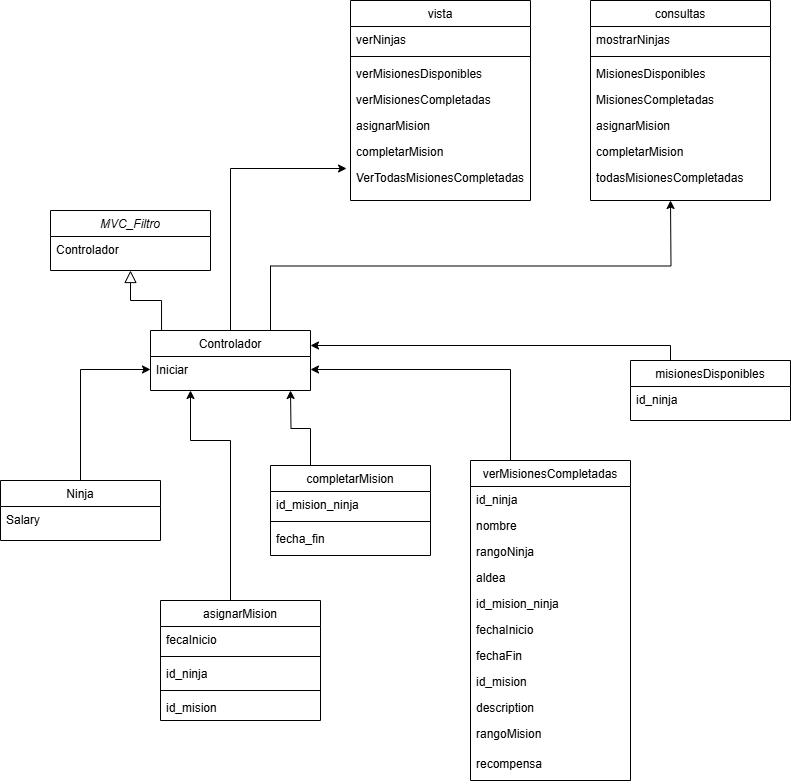

The diagram above was exported from draw.io. Its source (the exported page's mxGraphModel, read from the mxfile embedded in the PNG):
<mxGraphModel dx="2255" dy="777" grid="1" gridSize="10" guides="1" tooltips="1" connect="1" arrows="1" fold="1" page="1" pageScale="1" pageWidth="827" pageHeight="1169" math="0" shadow="0" adaptiveColors="auto">
  <root>
    <mxCell id="WIyWlLk6GJQsqaUBKTNV-0" />
    <mxCell id="WIyWlLk6GJQsqaUBKTNV-1" parent="WIyWlLk6GJQsqaUBKTNV-0" />
    <mxCell id="zkfFHV4jXpPFQw0GAbJ--0" value="MVC_Filtro" style="swimlane;fontStyle=2;align=center;verticalAlign=top;childLayout=stackLayout;horizontal=1;startSize=26;horizontalStack=0;resizeParent=1;resizeLast=0;collapsible=1;marginBottom=0;rounded=0;shadow=0;strokeWidth=1;labelBackgroundColor=none;" parent="WIyWlLk6GJQsqaUBKTNV-1" vertex="1">
      <mxGeometry x="20" y="240" width="160" height="60" as="geometry">
        <mxRectangle x="230" y="140" width="160" height="26" as="alternateBounds" />
      </mxGeometry>
    </mxCell>
    <mxCell id="zkfFHV4jXpPFQw0GAbJ--1" value="Controlador" style="text;align=left;verticalAlign=top;spacingLeft=4;spacingRight=4;overflow=hidden;rotatable=0;points=[[0,0.5],[1,0.5]];portConstraint=eastwest;labelBackgroundColor=none;" parent="zkfFHV4jXpPFQw0GAbJ--0" vertex="1">
      <mxGeometry y="26" width="160" height="26" as="geometry" />
    </mxCell>
    <mxCell id="04EYhDtMarr9TMOZNaIW-55" style="edgeStyle=orthogonalEdgeStyle;rounded=0;orthogonalLoop=1;jettySize=auto;html=1;exitX=0.75;exitY=0;exitDx=0;exitDy=0;labelBackgroundColor=none;fontColor=default;" edge="1" parent="WIyWlLk6GJQsqaUBKTNV-1" source="zkfFHV4jXpPFQw0GAbJ--6">
      <mxGeometry relative="1" as="geometry">
        <mxPoint x="640" y="230" as="targetPoint" />
      </mxGeometry>
    </mxCell>
    <mxCell id="zkfFHV4jXpPFQw0GAbJ--6" value="Controlador" style="swimlane;fontStyle=0;align=center;verticalAlign=top;childLayout=stackLayout;horizontal=1;startSize=26;horizontalStack=0;resizeParent=1;resizeLast=0;collapsible=1;marginBottom=0;rounded=0;shadow=0;strokeWidth=1;labelBackgroundColor=none;" parent="WIyWlLk6GJQsqaUBKTNV-1" vertex="1">
      <mxGeometry x="120" y="360" width="160" height="60" as="geometry">
        <mxRectangle x="130" y="380" width="160" height="26" as="alternateBounds" />
      </mxGeometry>
    </mxCell>
    <mxCell id="zkfFHV4jXpPFQw0GAbJ--7" value="Iniciar" style="text;align=left;verticalAlign=top;spacingLeft=4;spacingRight=4;overflow=hidden;rotatable=0;points=[[0,0.5],[1,0.5]];portConstraint=eastwest;labelBackgroundColor=none;" parent="zkfFHV4jXpPFQw0GAbJ--6" vertex="1">
      <mxGeometry y="26" width="160" height="26" as="geometry" />
    </mxCell>
    <mxCell id="zkfFHV4jXpPFQw0GAbJ--12" value="" style="endArrow=block;endSize=10;endFill=0;shadow=0;strokeWidth=1;rounded=0;curved=0;edgeStyle=elbowEdgeStyle;elbow=vertical;exitX=0.069;exitY=0;exitDx=0;exitDy=0;exitPerimeter=0;labelBackgroundColor=none;fontColor=default;" parent="WIyWlLk6GJQsqaUBKTNV-1" source="zkfFHV4jXpPFQw0GAbJ--6" target="zkfFHV4jXpPFQw0GAbJ--0" edge="1">
      <mxGeometry width="160" relative="1" as="geometry">
        <mxPoint x="200" y="203" as="sourcePoint" />
        <mxPoint x="200" y="203" as="targetPoint" />
      </mxGeometry>
    </mxCell>
    <mxCell id="04EYhDtMarr9TMOZNaIW-33" value="" style="edgeStyle=orthogonalEdgeStyle;rounded=0;orthogonalLoop=1;jettySize=auto;html=1;labelBackgroundColor=none;fontColor=default;" edge="1" parent="WIyWlLk6GJQsqaUBKTNV-1" source="zkfFHV4jXpPFQw0GAbJ--13" target="zkfFHV4jXpPFQw0GAbJ--7">
      <mxGeometry relative="1" as="geometry" />
    </mxCell>
    <mxCell id="zkfFHV4jXpPFQw0GAbJ--13" value="Ninja" style="swimlane;fontStyle=0;align=center;verticalAlign=top;childLayout=stackLayout;horizontal=1;startSize=26;horizontalStack=0;resizeParent=1;resizeLast=0;collapsible=1;marginBottom=0;rounded=0;shadow=0;strokeWidth=1;labelBackgroundColor=none;" parent="WIyWlLk6GJQsqaUBKTNV-1" vertex="1">
      <mxGeometry x="-30" y="510" width="160" height="60" as="geometry">
        <mxRectangle x="340" y="380" width="170" height="26" as="alternateBounds" />
      </mxGeometry>
    </mxCell>
    <mxCell id="zkfFHV4jXpPFQw0GAbJ--14" value="Salary" style="text;align=left;verticalAlign=top;spacingLeft=4;spacingRight=4;overflow=hidden;rotatable=0;points=[[0,0.5],[1,0.5]];portConstraint=eastwest;labelBackgroundColor=none;" parent="zkfFHV4jXpPFQw0GAbJ--13" vertex="1">
      <mxGeometry y="26" width="160" height="26" as="geometry" />
    </mxCell>
    <mxCell id="04EYhDtMarr9TMOZNaIW-34" value="" style="edgeStyle=orthogonalEdgeStyle;rounded=0;orthogonalLoop=1;jettySize=auto;html=1;entryX=0.25;entryY=1;entryDx=0;entryDy=0;exitX=0.25;exitY=0;exitDx=0;exitDy=0;labelBackgroundColor=none;fontColor=default;" edge="1" parent="WIyWlLk6GJQsqaUBKTNV-1" source="04EYhDtMarr9TMOZNaIW-2" target="zkfFHV4jXpPFQw0GAbJ--6">
      <mxGeometry relative="1" as="geometry">
        <Array as="points">
          <mxPoint x="200" y="470" />
          <mxPoint x="160" y="470" />
        </Array>
      </mxGeometry>
    </mxCell>
    <mxCell id="04EYhDtMarr9TMOZNaIW-2" value="asignarMision" style="swimlane;fontStyle=0;align=center;verticalAlign=top;childLayout=stackLayout;horizontal=1;startSize=26;horizontalStack=0;resizeParent=1;resizeLast=0;collapsible=1;marginBottom=0;rounded=0;shadow=0;strokeWidth=1;labelBackgroundColor=none;" vertex="1" parent="WIyWlLk6GJQsqaUBKTNV-1">
      <mxGeometry x="130" y="630" width="160" height="120" as="geometry">
        <mxRectangle x="340" y="380" width="170" height="26" as="alternateBounds" />
      </mxGeometry>
    </mxCell>
    <mxCell id="04EYhDtMarr9TMOZNaIW-3" value="fecaInicio" style="text;align=left;verticalAlign=top;spacingLeft=4;spacingRight=4;overflow=hidden;rotatable=0;points=[[0,0.5],[1,0.5]];portConstraint=eastwest;labelBackgroundColor=none;" vertex="1" parent="04EYhDtMarr9TMOZNaIW-2">
      <mxGeometry y="26" width="160" height="26" as="geometry" />
    </mxCell>
    <mxCell id="04EYhDtMarr9TMOZNaIW-4" value="" style="line;html=1;strokeWidth=1;align=left;verticalAlign=middle;spacingTop=-1;spacingLeft=3;spacingRight=3;rotatable=0;labelPosition=right;points=[];portConstraint=eastwest;labelBackgroundColor=none;" vertex="1" parent="04EYhDtMarr9TMOZNaIW-2">
      <mxGeometry y="52" width="160" height="8" as="geometry" />
    </mxCell>
    <mxCell id="04EYhDtMarr9TMOZNaIW-6" value="id_ninja" style="text;align=left;verticalAlign=top;spacingLeft=4;spacingRight=4;overflow=hidden;rotatable=0;points=[[0,0.5],[1,0.5]];portConstraint=eastwest;labelBackgroundColor=none;" vertex="1" parent="04EYhDtMarr9TMOZNaIW-2">
      <mxGeometry y="60" width="160" height="26" as="geometry" />
    </mxCell>
    <mxCell id="04EYhDtMarr9TMOZNaIW-7" value="" style="line;html=1;strokeWidth=1;align=left;verticalAlign=middle;spacingTop=-1;spacingLeft=3;spacingRight=3;rotatable=0;labelPosition=right;points=[];portConstraint=eastwest;labelBackgroundColor=none;" vertex="1" parent="04EYhDtMarr9TMOZNaIW-2">
      <mxGeometry y="86" width="160" height="8" as="geometry" />
    </mxCell>
    <mxCell id="04EYhDtMarr9TMOZNaIW-8" value="id_mision" style="text;align=left;verticalAlign=top;spacingLeft=4;spacingRight=4;overflow=hidden;rotatable=0;points=[[0,0.5],[1,0.5]];portConstraint=eastwest;labelBackgroundColor=none;" vertex="1" parent="04EYhDtMarr9TMOZNaIW-2">
      <mxGeometry y="94" width="160" height="26" as="geometry" />
    </mxCell>
    <mxCell id="04EYhDtMarr9TMOZNaIW-9" value="completarMision" style="swimlane;fontStyle=0;align=center;verticalAlign=top;childLayout=stackLayout;horizontal=1;startSize=26;horizontalStack=0;resizeParent=1;resizeLast=0;collapsible=1;marginBottom=0;rounded=0;shadow=0;strokeWidth=1;labelBackgroundColor=none;" vertex="1" parent="WIyWlLk6GJQsqaUBKTNV-1">
      <mxGeometry x="240" y="495" width="160" height="90" as="geometry">
        <mxRectangle x="340" y="380" width="170" height="26" as="alternateBounds" />
      </mxGeometry>
    </mxCell>
    <mxCell id="04EYhDtMarr9TMOZNaIW-10" value="id_mision_ninja" style="text;align=left;verticalAlign=top;spacingLeft=4;spacingRight=4;overflow=hidden;rotatable=0;points=[[0,0.5],[1,0.5]];portConstraint=eastwest;labelBackgroundColor=none;" vertex="1" parent="04EYhDtMarr9TMOZNaIW-9">
      <mxGeometry y="26" width="160" height="26" as="geometry" />
    </mxCell>
    <mxCell id="04EYhDtMarr9TMOZNaIW-11" value="" style="line;html=1;strokeWidth=1;align=left;verticalAlign=middle;spacingTop=-1;spacingLeft=3;spacingRight=3;rotatable=0;labelPosition=right;points=[];portConstraint=eastwest;labelBackgroundColor=none;" vertex="1" parent="04EYhDtMarr9TMOZNaIW-9">
      <mxGeometry y="52" width="160" height="8" as="geometry" />
    </mxCell>
    <mxCell id="04EYhDtMarr9TMOZNaIW-12" value="fecha_fin" style="text;align=left;verticalAlign=top;spacingLeft=4;spacingRight=4;overflow=hidden;rotatable=0;points=[[0,0.5],[1,0.5]];portConstraint=eastwest;labelBackgroundColor=none;" vertex="1" parent="04EYhDtMarr9TMOZNaIW-9">
      <mxGeometry y="60" width="160" height="26" as="geometry" />
    </mxCell>
    <mxCell id="04EYhDtMarr9TMOZNaIW-15" value="misionesDisponibles" style="swimlane;fontStyle=0;align=center;verticalAlign=top;childLayout=stackLayout;horizontal=1;startSize=26;horizontalStack=0;resizeParent=1;resizeLast=0;collapsible=1;marginBottom=0;rounded=0;shadow=0;strokeWidth=1;labelBackgroundColor=none;" vertex="1" parent="WIyWlLk6GJQsqaUBKTNV-1">
      <mxGeometry x="600" y="390" width="160" height="60" as="geometry">
        <mxRectangle x="340" y="380" width="170" height="26" as="alternateBounds" />
      </mxGeometry>
    </mxCell>
    <mxCell id="04EYhDtMarr9TMOZNaIW-16" value="id_ninja" style="text;align=left;verticalAlign=top;spacingLeft=4;spacingRight=4;overflow=hidden;rotatable=0;points=[[0,0.5],[1,0.5]];portConstraint=eastwest;labelBackgroundColor=none;" vertex="1" parent="04EYhDtMarr9TMOZNaIW-15">
      <mxGeometry y="26" width="160" height="26" as="geometry" />
    </mxCell>
    <mxCell id="04EYhDtMarr9TMOZNaIW-37" style="edgeStyle=orthogonalEdgeStyle;rounded=0;orthogonalLoop=1;jettySize=auto;html=1;exitX=0.25;exitY=0;exitDx=0;exitDy=0;entryX=1;entryY=0.5;entryDx=0;entryDy=0;labelBackgroundColor=none;fontColor=default;" edge="1" parent="WIyWlLk6GJQsqaUBKTNV-1" source="04EYhDtMarr9TMOZNaIW-17" target="zkfFHV4jXpPFQw0GAbJ--7">
      <mxGeometry relative="1" as="geometry" />
    </mxCell>
    <mxCell id="04EYhDtMarr9TMOZNaIW-17" value="verMisionesCompletadas" style="swimlane;fontStyle=0;align=center;verticalAlign=top;childLayout=stackLayout;horizontal=1;startSize=26;horizontalStack=0;resizeParent=1;resizeLast=0;collapsible=1;marginBottom=0;rounded=0;shadow=0;strokeWidth=1;labelBackgroundColor=none;" vertex="1" parent="WIyWlLk6GJQsqaUBKTNV-1">
      <mxGeometry x="440" y="490" width="160" height="320" as="geometry">
        <mxRectangle x="550" y="140" width="160" height="26" as="alternateBounds" />
      </mxGeometry>
    </mxCell>
    <mxCell id="04EYhDtMarr9TMOZNaIW-18" value="id_ninja" style="text;align=left;verticalAlign=top;spacingLeft=4;spacingRight=4;overflow=hidden;rotatable=0;points=[[0,0.5],[1,0.5]];portConstraint=eastwest;labelBackgroundColor=none;" vertex="1" parent="04EYhDtMarr9TMOZNaIW-17">
      <mxGeometry y="26" width="160" height="26" as="geometry" />
    </mxCell>
    <mxCell id="04EYhDtMarr9TMOZNaIW-19" value="nombre" style="text;align=left;verticalAlign=top;spacingLeft=4;spacingRight=4;overflow=hidden;rotatable=0;points=[[0,0.5],[1,0.5]];portConstraint=eastwest;rounded=0;shadow=0;html=0;labelBackgroundColor=none;" vertex="1" parent="04EYhDtMarr9TMOZNaIW-17">
      <mxGeometry y="52" width="160" height="26" as="geometry" />
    </mxCell>
    <mxCell id="04EYhDtMarr9TMOZNaIW-20" value="rangoNinja" style="text;align=left;verticalAlign=top;spacingLeft=4;spacingRight=4;overflow=hidden;rotatable=0;points=[[0,0.5],[1,0.5]];portConstraint=eastwest;rounded=0;shadow=0;html=0;labelBackgroundColor=none;" vertex="1" parent="04EYhDtMarr9TMOZNaIW-17">
      <mxGeometry y="78" width="160" height="26" as="geometry" />
    </mxCell>
    <mxCell id="04EYhDtMarr9TMOZNaIW-21" value="aldea" style="text;align=left;verticalAlign=top;spacingLeft=4;spacingRight=4;overflow=hidden;rotatable=0;points=[[0,0.5],[1,0.5]];portConstraint=eastwest;rounded=0;shadow=0;html=0;labelBackgroundColor=none;" vertex="1" parent="04EYhDtMarr9TMOZNaIW-17">
      <mxGeometry y="104" width="160" height="26" as="geometry" />
    </mxCell>
    <mxCell id="04EYhDtMarr9TMOZNaIW-22" value="id_mision_ninja" style="text;align=left;verticalAlign=top;spacingLeft=4;spacingRight=4;overflow=hidden;rotatable=0;points=[[0,0.5],[1,0.5]];portConstraint=eastwest;rounded=0;shadow=0;html=0;labelBackgroundColor=none;" vertex="1" parent="04EYhDtMarr9TMOZNaIW-17">
      <mxGeometry y="130" width="160" height="26" as="geometry" />
    </mxCell>
    <mxCell id="04EYhDtMarr9TMOZNaIW-27" value="fechaInicio" style="text;align=left;verticalAlign=top;spacingLeft=4;spacingRight=4;overflow=hidden;rotatable=0;points=[[0,0.5],[1,0.5]];portConstraint=eastwest;rounded=0;shadow=0;html=0;labelBackgroundColor=none;" vertex="1" parent="04EYhDtMarr9TMOZNaIW-17">
      <mxGeometry y="156" width="160" height="26" as="geometry" />
    </mxCell>
    <mxCell id="04EYhDtMarr9TMOZNaIW-28" value="fechaFin" style="text;align=left;verticalAlign=top;spacingLeft=4;spacingRight=4;overflow=hidden;rotatable=0;points=[[0,0.5],[1,0.5]];portConstraint=eastwest;rounded=0;shadow=0;html=0;labelBackgroundColor=none;" vertex="1" parent="04EYhDtMarr9TMOZNaIW-17">
      <mxGeometry y="182" width="160" height="26" as="geometry" />
    </mxCell>
    <mxCell id="04EYhDtMarr9TMOZNaIW-29" value="id_mision" style="text;align=left;verticalAlign=top;spacingLeft=4;spacingRight=4;overflow=hidden;rotatable=0;points=[[0,0.5],[1,0.5]];portConstraint=eastwest;rounded=0;shadow=0;html=0;labelBackgroundColor=none;" vertex="1" parent="04EYhDtMarr9TMOZNaIW-17">
      <mxGeometry y="208" width="160" height="26" as="geometry" />
    </mxCell>
    <mxCell id="04EYhDtMarr9TMOZNaIW-30" value="description" style="text;align=left;verticalAlign=top;spacingLeft=4;spacingRight=4;overflow=hidden;rotatable=0;points=[[0,0.5],[1,0.5]];portConstraint=eastwest;rounded=0;shadow=0;html=0;labelBackgroundColor=none;" vertex="1" parent="04EYhDtMarr9TMOZNaIW-17">
      <mxGeometry y="234" width="160" height="26" as="geometry" />
    </mxCell>
    <mxCell id="04EYhDtMarr9TMOZNaIW-31" value="rangoMision" style="text;align=left;verticalAlign=top;spacingLeft=4;spacingRight=4;overflow=hidden;rotatable=0;points=[[0,0.5],[1,0.5]];portConstraint=eastwest;rounded=0;shadow=0;html=0;labelBackgroundColor=none;" vertex="1" parent="04EYhDtMarr9TMOZNaIW-17">
      <mxGeometry y="260" width="160" height="30" as="geometry" />
    </mxCell>
    <mxCell id="04EYhDtMarr9TMOZNaIW-32" value="recompensa" style="text;align=left;verticalAlign=top;spacingLeft=4;spacingRight=4;overflow=hidden;rotatable=0;points=[[0,0.5],[1,0.5]];portConstraint=eastwest;rounded=0;shadow=0;html=0;labelBackgroundColor=none;" vertex="1" parent="04EYhDtMarr9TMOZNaIW-17">
      <mxGeometry y="290" width="160" height="30" as="geometry" />
    </mxCell>
    <mxCell id="04EYhDtMarr9TMOZNaIW-35" style="edgeStyle=orthogonalEdgeStyle;rounded=0;orthogonalLoop=1;jettySize=auto;html=1;exitX=0.25;exitY=0;exitDx=0;exitDy=0;labelBackgroundColor=none;fontColor=default;" edge="1" parent="WIyWlLk6GJQsqaUBKTNV-1" source="04EYhDtMarr9TMOZNaIW-9">
      <mxGeometry relative="1" as="geometry">
        <mxPoint x="260" y="420" as="targetPoint" />
      </mxGeometry>
    </mxCell>
    <mxCell id="04EYhDtMarr9TMOZNaIW-36" style="edgeStyle=orthogonalEdgeStyle;rounded=0;orthogonalLoop=1;jettySize=auto;html=1;exitX=0.25;exitY=0;exitDx=0;exitDy=0;entryX=1;entryY=0.25;entryDx=0;entryDy=0;labelBackgroundColor=none;fontColor=default;" edge="1" parent="WIyWlLk6GJQsqaUBKTNV-1" source="04EYhDtMarr9TMOZNaIW-15" target="zkfFHV4jXpPFQw0GAbJ--6">
      <mxGeometry relative="1" as="geometry">
        <mxPoint x="1120" y="190" as="targetPoint" />
        <Array as="points">
          <mxPoint x="640" y="375" />
        </Array>
      </mxGeometry>
    </mxCell>
    <mxCell id="04EYhDtMarr9TMOZNaIW-38" value="vista" style="swimlane;fontStyle=0;align=center;verticalAlign=top;childLayout=stackLayout;horizontal=1;startSize=26;horizontalStack=0;resizeParent=1;resizeLast=0;collapsible=1;marginBottom=0;rounded=0;shadow=0;strokeWidth=1;labelBackgroundColor=none;" vertex="1" parent="WIyWlLk6GJQsqaUBKTNV-1">
      <mxGeometry x="320" y="30" width="180" height="200" as="geometry">
        <mxRectangle x="340" y="380" width="170" height="26" as="alternateBounds" />
      </mxGeometry>
    </mxCell>
    <mxCell id="04EYhDtMarr9TMOZNaIW-39" value="verNinjas" style="text;align=left;verticalAlign=top;spacingLeft=4;spacingRight=4;overflow=hidden;rotatable=0;points=[[0,0.5],[1,0.5]];portConstraint=eastwest;labelBackgroundColor=none;" vertex="1" parent="04EYhDtMarr9TMOZNaIW-38">
      <mxGeometry y="26" width="180" height="26" as="geometry" />
    </mxCell>
    <mxCell id="04EYhDtMarr9TMOZNaIW-40" value="" style="line;html=1;strokeWidth=1;align=left;verticalAlign=middle;spacingTop=-1;spacingLeft=3;spacingRight=3;rotatable=0;labelPosition=right;points=[];portConstraint=eastwest;labelBackgroundColor=none;" vertex="1" parent="04EYhDtMarr9TMOZNaIW-38">
      <mxGeometry y="52" width="180" height="8" as="geometry" />
    </mxCell>
    <mxCell id="04EYhDtMarr9TMOZNaIW-41" value="verMisionesDisponibles" style="text;align=left;verticalAlign=top;spacingLeft=4;spacingRight=4;overflow=hidden;rotatable=0;points=[[0,0.5],[1,0.5]];portConstraint=eastwest;labelBackgroundColor=none;" vertex="1" parent="04EYhDtMarr9TMOZNaIW-38">
      <mxGeometry y="60" width="180" height="26" as="geometry" />
    </mxCell>
    <mxCell id="04EYhDtMarr9TMOZNaIW-42" value="verMisionesCompletadas" style="text;align=left;verticalAlign=top;spacingLeft=4;spacingRight=4;overflow=hidden;rotatable=0;points=[[0,0.5],[1,0.5]];portConstraint=eastwest;labelBackgroundColor=none;" vertex="1" parent="04EYhDtMarr9TMOZNaIW-38">
      <mxGeometry y="86" width="180" height="26" as="geometry" />
    </mxCell>
    <mxCell id="04EYhDtMarr9TMOZNaIW-43" value="asignarMision" style="text;align=left;verticalAlign=top;spacingLeft=4;spacingRight=4;overflow=hidden;rotatable=0;points=[[0,0.5],[1,0.5]];portConstraint=eastwest;labelBackgroundColor=none;" vertex="1" parent="04EYhDtMarr9TMOZNaIW-38">
      <mxGeometry y="112" width="180" height="26" as="geometry" />
    </mxCell>
    <mxCell id="04EYhDtMarr9TMOZNaIW-44" value="completarMision" style="text;align=left;verticalAlign=top;spacingLeft=4;spacingRight=4;overflow=hidden;rotatable=0;points=[[0,0.5],[1,0.5]];portConstraint=eastwest;labelBackgroundColor=none;" vertex="1" parent="04EYhDtMarr9TMOZNaIW-38">
      <mxGeometry y="138" width="180" height="26" as="geometry" />
    </mxCell>
    <mxCell id="04EYhDtMarr9TMOZNaIW-45" value="VerTodasMisionesCompletadas" style="text;align=left;verticalAlign=top;spacingLeft=4;spacingRight=4;overflow=hidden;rotatable=0;points=[[0,0.5],[1,0.5]];portConstraint=eastwest;labelBackgroundColor=none;" vertex="1" parent="04EYhDtMarr9TMOZNaIW-38">
      <mxGeometry y="164" width="180" height="26" as="geometry" />
    </mxCell>
    <mxCell id="04EYhDtMarr9TMOZNaIW-46" value="consultas" style="swimlane;fontStyle=0;align=center;verticalAlign=top;childLayout=stackLayout;horizontal=1;startSize=26;horizontalStack=0;resizeParent=1;resizeLast=0;collapsible=1;marginBottom=0;rounded=0;shadow=0;strokeWidth=1;labelBackgroundColor=none;" vertex="1" parent="WIyWlLk6GJQsqaUBKTNV-1">
      <mxGeometry x="560" y="30" width="180" height="200" as="geometry">
        <mxRectangle x="340" y="380" width="170" height="26" as="alternateBounds" />
      </mxGeometry>
    </mxCell>
    <mxCell id="04EYhDtMarr9TMOZNaIW-47" value="mostrarNinjas" style="text;align=left;verticalAlign=top;spacingLeft=4;spacingRight=4;overflow=hidden;rotatable=0;points=[[0,0.5],[1,0.5]];portConstraint=eastwest;labelBackgroundColor=none;" vertex="1" parent="04EYhDtMarr9TMOZNaIW-46">
      <mxGeometry y="26" width="180" height="26" as="geometry" />
    </mxCell>
    <mxCell id="04EYhDtMarr9TMOZNaIW-48" value="" style="line;html=1;strokeWidth=1;align=left;verticalAlign=middle;spacingTop=-1;spacingLeft=3;spacingRight=3;rotatable=0;labelPosition=right;points=[];portConstraint=eastwest;labelBackgroundColor=none;" vertex="1" parent="04EYhDtMarr9TMOZNaIW-46">
      <mxGeometry y="52" width="180" height="8" as="geometry" />
    </mxCell>
    <mxCell id="04EYhDtMarr9TMOZNaIW-49" value="MisionesDisponibles" style="text;align=left;verticalAlign=top;spacingLeft=4;spacingRight=4;overflow=hidden;rotatable=0;points=[[0,0.5],[1,0.5]];portConstraint=eastwest;labelBackgroundColor=none;" vertex="1" parent="04EYhDtMarr9TMOZNaIW-46">
      <mxGeometry y="60" width="180" height="26" as="geometry" />
    </mxCell>
    <mxCell id="04EYhDtMarr9TMOZNaIW-50" value="MisionesCompletadas" style="text;align=left;verticalAlign=top;spacingLeft=4;spacingRight=4;overflow=hidden;rotatable=0;points=[[0,0.5],[1,0.5]];portConstraint=eastwest;labelBackgroundColor=none;" vertex="1" parent="04EYhDtMarr9TMOZNaIW-46">
      <mxGeometry y="86" width="180" height="26" as="geometry" />
    </mxCell>
    <mxCell id="04EYhDtMarr9TMOZNaIW-51" value="asignarMision" style="text;align=left;verticalAlign=top;spacingLeft=4;spacingRight=4;overflow=hidden;rotatable=0;points=[[0,0.5],[1,0.5]];portConstraint=eastwest;labelBackgroundColor=none;" vertex="1" parent="04EYhDtMarr9TMOZNaIW-46">
      <mxGeometry y="112" width="180" height="26" as="geometry" />
    </mxCell>
    <mxCell id="04EYhDtMarr9TMOZNaIW-52" value="completarMision" style="text;align=left;verticalAlign=top;spacingLeft=4;spacingRight=4;overflow=hidden;rotatable=0;points=[[0,0.5],[1,0.5]];portConstraint=eastwest;labelBackgroundColor=none;" vertex="1" parent="04EYhDtMarr9TMOZNaIW-46">
      <mxGeometry y="138" width="180" height="26" as="geometry" />
    </mxCell>
    <mxCell id="04EYhDtMarr9TMOZNaIW-53" value="todasMisionesCompletadas" style="text;align=left;verticalAlign=top;spacingLeft=4;spacingRight=4;overflow=hidden;rotatable=0;points=[[0,0.5],[1,0.5]];portConstraint=eastwest;labelBackgroundColor=none;" vertex="1" parent="04EYhDtMarr9TMOZNaIW-46">
      <mxGeometry y="164" width="180" height="26" as="geometry" />
    </mxCell>
    <mxCell id="04EYhDtMarr9TMOZNaIW-54" style="edgeStyle=orthogonalEdgeStyle;rounded=0;orthogonalLoop=1;jettySize=auto;html=1;exitX=0.5;exitY=0;exitDx=0;exitDy=0;entryX=-0.022;entryY=0.154;entryDx=0;entryDy=0;entryPerimeter=0;labelBackgroundColor=none;fontColor=default;" edge="1" parent="WIyWlLk6GJQsqaUBKTNV-1" source="zkfFHV4jXpPFQw0GAbJ--6" target="04EYhDtMarr9TMOZNaIW-45">
      <mxGeometry relative="1" as="geometry" />
    </mxCell>
  </root>
</mxGraphModel>